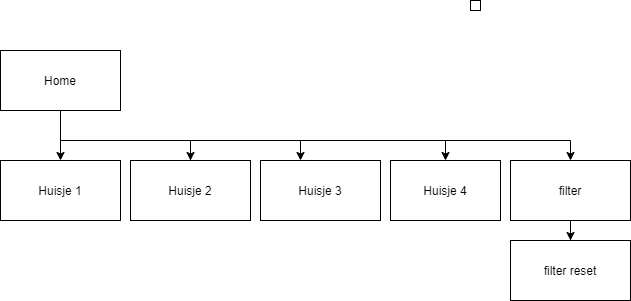

The diagram above was exported from draw.io. Its source (the exported page's mxGraphModel, read from the mxfile embedded in the PNG):
<mxGraphModel dx="734" dy="498" grid="1" gridSize="10" guides="1" tooltips="1" connect="1" arrows="1" fold="1" page="1" pageScale="1" pageWidth="850" pageHeight="1100" math="0" shadow="0">
  <root>
    <mxCell id="0" />
    <mxCell id="1" parent="0" />
    <mxCell id="6" style="edgeStyle=orthogonalEdgeStyle;rounded=0;orthogonalLoop=1;jettySize=auto;html=1;exitX=0.5;exitY=1;exitDx=0;exitDy=0;" parent="1" source="2" target="3" edge="1">
      <mxGeometry relative="1" as="geometry" />
    </mxCell>
    <mxCell id="8" style="edgeStyle=orthogonalEdgeStyle;rounded=0;orthogonalLoop=1;jettySize=auto;html=1;exitX=0.5;exitY=1;exitDx=0;exitDy=0;" parent="1" source="2" target="4" edge="1">
      <mxGeometry relative="1" as="geometry">
        <Array as="points">
          <mxPoint x="140" y="340" />
          <mxPoint x="270" y="340" />
        </Array>
      </mxGeometry>
    </mxCell>
    <mxCell id="22" style="edgeStyle=orthogonalEdgeStyle;rounded=0;orthogonalLoop=1;jettySize=auto;html=1;entryX=0.5;entryY=0;entryDx=0;entryDy=0;" edge="1" parent="1" source="2" target="21">
      <mxGeometry relative="1" as="geometry">
        <mxPoint x="140" y="350" as="targetPoint" />
        <Array as="points">
          <mxPoint x="140" y="340" />
          <mxPoint x="650" y="340" />
        </Array>
      </mxGeometry>
    </mxCell>
    <mxCell id="2" value="Home" style="rounded=0;whiteSpace=wrap;html=1;" parent="1" vertex="1">
      <mxGeometry x="80" y="250" width="120" height="60" as="geometry" />
    </mxCell>
    <mxCell id="3" value="Huisje 1" style="rounded=0;whiteSpace=wrap;html=1;" parent="1" vertex="1">
      <mxGeometry x="80" y="360" width="120" height="60" as="geometry" />
    </mxCell>
    <mxCell id="13" value="" style="edgeStyle=orthogonalEdgeStyle;rounded=0;orthogonalLoop=1;jettySize=auto;html=1;" parent="1" source="4" edge="1">
      <mxGeometry relative="1" as="geometry">
        <mxPoint x="380" y="360" as="targetPoint" />
        <Array as="points">
          <mxPoint x="270" y="340" />
          <mxPoint x="380" y="340" />
        </Array>
      </mxGeometry>
    </mxCell>
    <mxCell id="4" value="Huisje 2" style="rounded=0;whiteSpace=wrap;html=1;" parent="1" vertex="1">
      <mxGeometry x="210" y="360" width="120" height="60" as="geometry" />
    </mxCell>
    <mxCell id="18" value="" style="edgeStyle=orthogonalEdgeStyle;rounded=0;orthogonalLoop=1;jettySize=auto;html=1;" parent="1" target="17" edge="1">
      <mxGeometry relative="1" as="geometry">
        <mxPoint x="380" y="340" as="sourcePoint" />
        <Array as="points">
          <mxPoint x="525" y="340" />
        </Array>
      </mxGeometry>
    </mxCell>
    <mxCell id="14" value="Huisje 3" style="whiteSpace=wrap;html=1;rounded=0;" parent="1" vertex="1">
      <mxGeometry x="340" y="360" width="120" height="60" as="geometry" />
    </mxCell>
    <mxCell id="17" value="Huisje 4" style="whiteSpace=wrap;html=1;rounded=0;" parent="1" vertex="1">
      <mxGeometry x="470" y="360" width="110" height="60" as="geometry" />
    </mxCell>
    <mxCell id="20" value="" style="whiteSpace=wrap;html=1;strokeColor=#000000;" parent="1" vertex="1">
      <mxGeometry x="550" y="200" width="10" height="10" as="geometry" />
    </mxCell>
    <mxCell id="24" style="edgeStyle=orthogonalEdgeStyle;rounded=0;orthogonalLoop=1;jettySize=auto;html=1;" edge="1" parent="1" source="21" target="23">
      <mxGeometry relative="1" as="geometry" />
    </mxCell>
    <mxCell id="21" value="filter" style="whiteSpace=wrap;html=1;" vertex="1" parent="1">
      <mxGeometry x="590" y="360" width="120" height="60" as="geometry" />
    </mxCell>
    <mxCell id="23" value="filter reset" style="whiteSpace=wrap;html=1;" vertex="1" parent="1">
      <mxGeometry x="590" y="440" width="120" height="60" as="geometry" />
    </mxCell>
  </root>
</mxGraphModel>